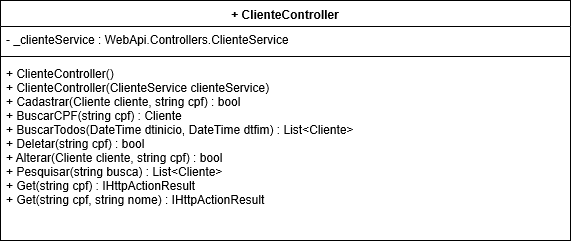

The diagram above was exported from draw.io. Its source (the exported page's mxGraphModel, read from the mxfile embedded in the PNG):
<mxGraphModel grid="1" dx="1038" dy="599" gridSize="10" guides="1" tooltips="1" connect="1" arrows="1" fold="1" page="1" pageScale="1" pageWidth="827" pageHeight="1169" math="0" shadow="0">
  <root>
    <mxCell id="0" />
    <mxCell id="1" parent="0" />
    <mxCell id="LAghey6KlHhv1gByfTzI-1" value="+ ClienteController" parent="1" style="swimlane;fontStyle=1;align=center;verticalAlign=top;childLayout=stackLayout;horizontal=1;startSize=26;horizontalStack=0;resizeParent=1;resizeParentMax=0;resizeLast=0;collapsible=1;marginBottom=0;" vertex="1">
      <mxGeometry as="geometry" y="120" x="180" height="240" width="570" />
    </mxCell>
    <mxCell id="LAghey6KlHhv1gByfTzI-2" value="- _clienteService : WebApi.Controllers.ClienteService" parent="LAghey6KlHhv1gByfTzI-1" style="text;strokeColor=none;fillColor=none;align=left;verticalAlign=top;spacingLeft=4;spacingRight=4;overflow=hidden;rotatable=0;points=[[0,0.5],[1,0.5]];portConstraint=eastwest;" vertex="1">
      <mxGeometry as="geometry" y="26" height="26" width="570" />
    </mxCell>
    <mxCell id="LAghey6KlHhv1gByfTzI-3" value="" parent="LAghey6KlHhv1gByfTzI-1" style="line;strokeWidth=1;fillColor=none;align=left;verticalAlign=middle;spacingTop=-1;spacingLeft=3;spacingRight=3;rotatable=0;labelPosition=right;points=[];portConstraint=eastwest;" vertex="1">
      <mxGeometry as="geometry" y="52" height="8" width="570" />
    </mxCell>
    <mxCell id="LAghey6KlHhv1gByfTzI-4" value="+ ClienteController()&#10;+ ClienteController(ClienteService clienteService)&#10;+ Cadastrar(Cliente cliente, string cpf) : bool&#10;+ BuscarCPF(string cpf) : Cliente&#10;+ BuscarTodos(DateTime dtinicio, DateTime dtfim) : List&lt;Cliente&gt;&#10;+ Deletar(string cpf) : bool&#10;+ Alterar(Cliente cliente, string cpf) : bool&#10;+ Pesquisar(string busca) : List&lt;Cliente&gt;&#10;+ Get(string cpf) : IHttpActionResult&#10;+ Get(string cpf, string nome) : IHttpActionResult" parent="LAghey6KlHhv1gByfTzI-1" style="text;strokeColor=none;fillColor=none;align=left;verticalAlign=top;spacingLeft=4;spacingRight=4;overflow=hidden;rotatable=0;points=[[0,0.5],[1,0.5]];portConstraint=eastwest;" vertex="1">
      <mxGeometry as="geometry" y="60" height="180" width="570" />
    </mxCell>
  </root>
</mxGraphModel>